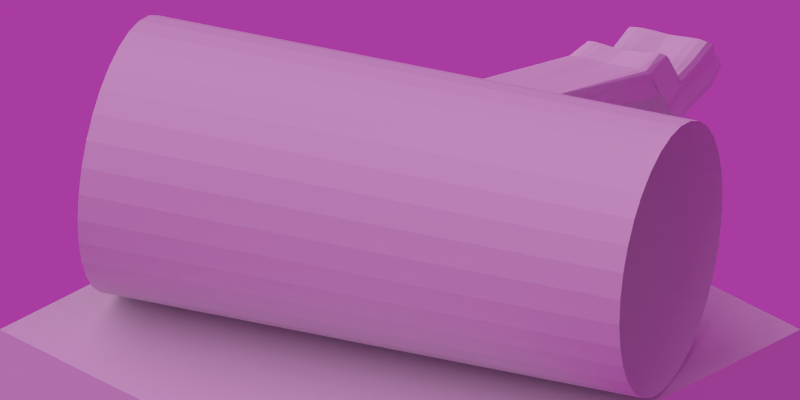 # Source: log.blend  (saved by Blender 2.62.0; exported with 4.5.12 LTS)
import bpy
from mathutils import Matrix  # noqa: F401  (used for matrix-valued properties, if any)

bpy.ops.wm.read_factory_settings(use_empty=True)
scene = bpy.context.scene
scene.name = 'Scene'

# ---- collections
col_collection_1 = bpy.data.collections.new('Collection 1'); scene.collection.children.link(col_collection_1)

# ---- materials (node trees are filled in below, after node groups)
mat_backdrop = bpy.data.materials.new('Backdrop')
mat_backdrop.alpha_threshold = 0.0
mat_backdrop.use_transparent_shadow = False
mat_backdrop.diffuse_color = (0.8, 0.03519, 0.6737, 1.0)
mat_backdrop.roughness = 0.5
mat_backdrop.specular_intensity = 0.0
mat_backdrop.line_color = (0.0, 0.0, 0.0, 1.0)
mat_material = bpy.data.materials.new('Material')
mat_material.alpha_threshold = 0.0
mat_material.use_transparent_shadow = False
mat_material.roughness = 0.5
mat_material.line_color = (0.0, 0.0, 0.0, 1.0)

# ---- material node trees

# ---- world
world_world = bpy.data.worlds.new('World'); scene.world = world_world
world_world.color = (0.3931, 0.04507, 0.3523)
world_world.use_sun_shadow = False
world_world.sun_shadow_jitter_overblur = 0.0
world_world.cycles.sampling_method = 'MANUAL'
world_world.cycles.sample_map_resolution = 256

# ---- cameras
cam_camera_object = bpy.data.cameras.new('Camera_object')
cam_camera_object.type = 'ORTHO'
cam_camera_object.clip_end = 100.0
cam_camera_object.lens = 35.0
cam_camera_object.sensor_width = 32.0
cam_camera_object.sensor_height = 18.0
cam_camera_object.ortho_scale = 5.65
cam_camera_object.dof.focus_distance = 0.0
cam_camera_object.dof.aperture_fstop = 128.0
cam_camera_top = bpy.data.cameras.new('Camera_Top')
cam_camera_top.type = 'ORTHO'
cam_camera_top.clip_end = 100.0
cam_camera_top.lens = 35.0
cam_camera_top.sensor_width = 32.0
cam_camera_top.sensor_height = 18.0
cam_camera_top.ortho_scale = 5.65
cam_camera_top.dof.focus_distance = 0.0
cam_camera_top.dof.aperture_fstop = 128.0
cam_camera_sides = bpy.data.cameras.new('Camera_Sides')
cam_camera_sides.type = 'ORTHO'
cam_camera_sides.clip_end = 100.0
cam_camera_sides.lens = 35.0
cam_camera_sides.sensor_width = 32.0
cam_camera_sides.sensor_height = 18.0
cam_camera_sides.ortho_scale = 5.65
cam_camera_sides.dof.focus_distance = 0.0
cam_camera_sides.dof.aperture_fstop = 128.0

# ---- lights
light_lamp_001 = bpy.data.lights.new('Lamp.001', 'POINT')
light_lamp_001.transmission_factor = 0.0
light_lamp_001.cutoff_distance = 30.0
light_lamp_001.energy = 50.0
light_lamp_001.shadow_buffer_clip_start = 1.001
light_lamp_001.shadow_soft_size = 1.0
light_lamp_001.shadow_maximum_resolution = 0.006
light_lamp_001.use_absolute_resolution = True
light_lamp_001.cycles.use_multiple_importance_sampling = False
light_lamp = bpy.data.lights.new('Lamp', 'SUN')
light_lamp.transmission_factor = 0.0
light_lamp.cutoff_distance = 30.0
light_lamp.angle = 1.571
light_lamp.energy = 1.0
light_lamp.shadow_buffer_clip_start = 1.001
light_lamp.shadow_soft_size = 1.0
light_lamp.shadow_cascade_max_distance = 1000.0
light_lamp.cycles.use_multiple_importance_sampling = False

# ---- meshes
me_cylinder = bpy.data.meshes.new('Cylinder')
me_cylinder.from_pydata([(0.0, 1.0, -1.0), (0.1951, 0.9808, -1.0), (0.3827, 0.9239, -1.0), (0.5556, 0.8315, -1.0), (0.7071, 0.7071, -1.0), (0.8315, 0.5556, -1.0), (0.9239, 0.3827, -1.0), (0.9808, 0.1951, -1.0), (1.0, 7.55e-08, -1.0), (0.9808, -0.1951, -1.0), (0.9239, -0.3827, -1.0), (0.8315, -0.5556, -1.0), (0.7071, -0.7071, -1.0), (0.5556, -0.8315, -1.0), (0.3827, -0.9239, -1.0), (0.1951, -0.9808, -1.0), (-3.258e-07, -1.0, -1.0), (-0.1951, -0.9808, -1.0), (-0.3827, -0.9239, -1.0), (-0.5556, -0.8315, -1.0), (-0.7071, -0.7071, -1.0), (-0.8315, -0.5556, -1.0), (-0.9239, -0.3827, -1.0), (-0.9808, -0.1951, -1.0), (-1.0, 9.656e-07, -1.0), (-0.9808, 0.1951, -1.0), (-0.9239, 0.3827, -1.0), (-0.8315, 0.5556, -1.0), (-0.7071, 0.7071, -1.0), (-0.5556, 0.8315, -1.0), (-0.3827, 0.9239, -1.0), (-0.1951, 0.9808, -1.0), (1.605e-06, 1.0, 1.0), (0.1951, 0.9808, 1.0), (0.3827, 0.9239, 1.0), (0.5556, 0.8315, 1.0), (0.7071, 0.7071, 1.0), (0.8315, 0.5556, 1.0), (0.9239, 0.3827, 1.0), (0.9808, 0.1951, 1.0), (1.0, -2.245e-06, 1.0), (0.9808, -0.1951, 1.0), (0.9239, -0.3827, 1.0), (0.8315, -0.5556, 1.0), (0.7071, -0.7071, 1.0), (0.5556, -0.8315, 1.0), (0.3827, -0.9239, 1.0), (0.1951, -0.9808, 1.0), (9.298e-07, -1.0, 1.0), (-0.1951, -0.9808, 1.0), (-0.3827, -0.9239, 1.0), (-0.5556, -0.8315, 1.0), (-0.7071, -0.7071, 1.0), (-0.8315, -0.5556, 1.0), (-0.9239, -0.3827, 1.0), (-0.9808, -0.1951, 1.0), (-1.0, -4.105e-06, 1.0), (-0.9808, 0.1951, 1.0), (-0.9239, 0.3827, 1.0), (-0.8315, 0.5556, 1.0), (-0.7071, 0.7071, 1.0), (-0.5556, 0.8315, 1.0), (-0.3827, 0.9239, 1.0), (-0.1951, 0.9808, 1.0), (0.1951, 0.9808, -0.8571), (0.1951, 0.9808, -0.7143), (0.1951, 0.9808, -0.5714), (0.1951, 0.9808, -0.4286), (0.1951, 0.9808, -0.2857), (0.1951, 0.9808, -0.1429), (0.1951, 0.9808, 0.0), (0.1951, 0.9808, 0.1429), (0.1951, 0.9808, 0.2857), (0.1951, 0.9808, 0.4286), (0.1951, 0.9808, 0.5714), (0.1951, 0.9808, 0.7143), (0.1951, 0.9808, 0.8571), (1.147e-07, 1.0, -0.8571), (2.293e-07, 1.0, -0.7143), (3.44e-07, 1.0, -0.5714), (4.587e-07, 1.0, -0.4286), (5.733e-07, 1.0, -0.2857), (6.88e-07, 1.0, -0.1429), (8.027e-07, 1.0, 0.0), (9.173e-07, 1.0, 0.1429), (1.032e-06, 1.0, 0.2857), (1.147e-06, 1.0, 0.4286), (1.261e-06, 1.0, 0.5714), (1.376e-06, 1.0, 0.7143), (1.491e-06, 1.0, 0.8571), (0.3827, 0.9239, -0.8571), (0.3827, 0.9239, -0.7143), (0.3827, 0.9239, -0.5714), (0.3827, 0.9239, -0.4286), (0.3827, 0.9239, -0.2857), (0.3827, 0.9239, -0.1429), (0.3827, 0.9239, 0.0), (0.3827, 0.9239, 0.1429), (0.3827, 0.9239, 0.2857), (0.3827, 0.9239, 0.4286), (0.3827, 0.9239, 0.5714), (0.3827, 0.9239, 0.7143), (0.3827, 0.9239, 0.8571), (0.5556, 0.8315, -0.8571), (0.5556, 0.8315, -0.7143), (0.5556, 0.8315, -0.5714), (0.5556, 0.8315, -0.4286), (0.5556, 0.8315, -0.2857), (0.5556, 0.8315, -0.1429), (0.5556, 0.8315, 0.0), (0.5556, 0.8315, 0.1429), (0.5556, 0.8315, 0.2857), (0.5556, 0.8315, 0.4286), (0.5556, 0.8315, 0.5714), (0.5556, 0.8315, 0.7143), (0.5556, 0.8315, 0.8571), (0.7071, 0.7071, -0.8571), (0.7071, 0.7071, -0.7143), (0.7071, 0.7071, -0.5714), (0.7071, 0.7071, -0.4286), (0.7071, 0.7071, -0.2857), (0.7071, 0.7071, -0.1429), (0.7071, 0.7071, 0.0), (0.7071, 0.7071, 0.1429), (0.7071, 0.7071, 0.2857), (0.7071, 0.7071, 0.4286), (0.7071, 0.7071, 0.5714), (0.7071, 0.7071, 0.7143), (0.7071, 0.7071, 0.8571), (0.8315, 0.5556, -0.8571), (0.8315, 0.5556, -0.7143), (0.8315, 0.5556, -0.5714), (0.8315, 0.5556, -0.4286), (0.8315, 0.5556, -0.2857), (0.8315, 0.5556, -0.1429), (0.8315, 0.5556, 0.0), (0.8315, 0.5556, 0.1429), (0.8315, 0.5556, 0.2857), (0.8315, 0.5556, 0.4286), (0.8315, 0.5556, 0.5714), (0.8315, 0.5556, 0.7143), (0.8315, 0.5556, 0.8571), (0.9239, 0.3827, -0.8571), (0.9239, 0.3827, -0.7143), (0.9239, 0.3827, -0.5714), (0.9239, 0.3827, -0.4286), (0.9239, 0.3827, -0.2857), (0.9239, 0.3827, -0.1429), (0.9239, 0.3827, 0.0), (0.9239, 0.3827, 0.1429), (0.9239, 0.3827, 0.2857), (0.9239, 0.3827, 0.4286), (0.9239, 0.3827, 0.5714), (0.9239, 0.3827, 0.7143), (0.9239, 0.3827, 0.8571), (0.9808, 0.1951, -0.8571), (0.9808, 0.1951, -0.7143), (0.9808, 0.1951, -0.5714), (0.9808, 0.1951, -0.4286), (0.9808, 0.1951, -0.2857), (0.9808, 0.1951, -0.1429), (0.9808, 0.1951, 0.0), (0.9808, 0.1951, 0.1429), (0.9808, 0.1951, 0.2857), (0.9808, 0.1951, 0.4286), (0.9808, 0.1951, 0.5714), (0.9808, 0.1951, 0.7143), (0.9808, 0.1951, 0.8571), (1.0, -9.026e-08, -0.8571), (1.0, -2.56e-07, -0.7143), (1.0, -4.218e-07, -0.5714), (1.0, -5.875e-07, -0.4286), (1.0, -7.533e-07, -0.2857), (1.0, -9.191e-07, -0.1429), (1.0, -1.085e-06, 0.0), (1.0, -1.251e-06, 0.1429), (1.0, -1.416e-06, 0.2857), (1.0, -1.582e-06, 0.4286), (1.0, -1.748e-06, 0.5714), (1.0, -1.914e-06, 0.7143), (1.0, -2.079e-06, 0.8571), (0.9808, -0.1951, -0.8571), (0.9808, -0.1951, -0.7143), (0.9808, -0.1951, -0.5714), (0.9808, -0.1951, -0.4286), (0.9808, -0.1951, -0.2857), (0.9808, -0.1951, -0.1429), (0.9808, -0.1951, 0.0), (0.9808, -0.1951, 0.1429), (0.9808, -0.1951, 0.2857), (0.9808, -0.1951, 0.4286), (0.9808, -0.1951, 0.5714), (0.9808, -0.1951, 0.7143), (0.9808, -0.1951, 0.8571), (0.9239, -0.3827, -0.8571), (0.9239, -0.3827, -0.7143), (0.9239, -0.3827, -0.5714), (0.9239, -0.3827, -0.4286), (0.9239, -0.3827, -0.2857), (0.9239, -0.3827, -0.1429), (0.9239, -0.3827, 0.0), (0.9239, -0.3827, 0.1429), (0.9239, -0.3827, 0.2857), (0.9239, -0.3827, 0.4286), (0.9239, -0.3827, 0.5714), (0.9239, -0.3827, 0.7143), (0.9239, -0.3827, 0.8571), (0.8315, -0.5556, -0.8571), (0.8315, -0.5556, -0.7143), (0.8315, -0.5556, -0.5714), (0.8315, -0.5556, -0.4286), (0.8315, -0.5556, -0.2857), (0.8315, -0.5556, -0.1429), (0.8315, -0.5556, 0.0), (0.8315, -0.5556, 0.1429), (0.8315, -0.5556, 0.2857), (0.8315, -0.5556, 0.4286), (0.8315, -0.5556, 0.5714), (0.8315, -0.5556, 0.7143), (0.8315, -0.5556, 0.8571), (0.7071, -0.7071, -0.8571), (0.7071, -0.7071, -0.7143), (0.7071, -0.7071, -0.5714), (0.7071, -0.7071, -0.4286), (0.7071, -0.7071, -0.2857), (0.7071, -0.7071, -0.1429), (0.7071, -0.7071, 0.0), (0.7071, -0.7071, 0.1429), (0.7071, -0.7071, 0.2857), (0.7071, -0.7071, 0.4286), (0.7071, -0.7071, 0.5714), (0.7071, -0.7071, 0.7143), (0.7071, -0.7071, 0.8571), (0.5556, -0.8315, -0.8571), (0.5556, -0.8315, -0.7143), (0.5556, -0.8315, -0.5714), (0.5556, -0.8315, -0.4286), (0.5556, -0.8315, -0.2857), (0.5556, -0.8315, -0.1429), (0.5556, -0.8315, 0.0), (0.5556, -0.8315, 0.1429), (0.5556, -0.8315, 0.2857), (0.5556, -0.8315, 0.4286), (0.5556, -0.8315, 0.5714), (0.5556, -0.8315, 0.7143), (0.5556, -0.8315, 0.8571), (0.3827, -0.9239, -0.8571), (0.3827, -0.9239, -0.7143), (0.3827, -0.9239, -0.5714), (0.3827, -0.9239, -0.4286), (0.3827, -0.9239, -0.2857), (0.3827, -0.9239, -0.1429), (0.3827, -0.9239, 0.0), (0.3827, -0.9239, 0.1429), (0.3827, -0.9239, 0.2857), (0.3827, -0.9239, 0.4286), (0.3827, -0.9239, 0.5714), (0.3827, -0.9239, 0.7143), (0.3827, -0.9239, 0.8571), (0.1951, -0.9808, -0.8571), (0.1951, -0.9808, -0.7143), (0.1951, -0.9808, -0.5714), (0.1951, -0.9808, -0.4286), (0.1951, -0.9808, -0.2857), (0.1951, -0.9808, -0.1429), (0.1951, -0.9808, 0.0), (0.1951, -0.9808, 0.1429), (0.1951, -0.9808, 0.2857), (0.1951, -0.9808, 0.4286), (0.1951, -0.9808, 0.5714), (0.1951, -0.9808, 0.7143), (0.1951, -0.9808, 0.8571), (-2.362e-07, -1.0, -0.8571), (-1.465e-07, -1.0, -0.7143), (-5.677e-08, -1.0, -0.5714), (3.292e-08, -1.0, -0.4286), (1.226e-07, -1.0, -0.2857), (2.123e-07, -1.0, -0.1429), (3.02e-07, -1.0, 0.0), (3.917e-07, -1.0, 0.1429), (4.814e-07, -1.0, 0.2857), (5.711e-07, -1.0, 0.4286), (6.608e-07, -1.0, 0.5714), (7.504e-07, -1.0, 0.7143), (8.401e-07, -1.0, 0.8571), (-0.1951, -0.9808, -0.8571), (-0.1951, -0.9808, -0.7143), (-0.1951, -0.9808, -0.5714), (-0.1951, -0.9808, -0.4286), (-0.1951, -0.9808, -0.2857), (-0.1951, -0.9808, -0.1429), (-0.1951, -0.9808, 0.0), (-0.1951, -0.9808, 0.1429), (-0.1951, -0.9808, 0.2857), (-0.1951, -0.9808, 0.4286), (-0.1951, -0.9808, 0.5714), (-0.1951, -0.9808, 0.7143), (-0.1951, -0.9808, 0.8571), (-0.3827, -0.9239, -0.8571), (-0.3827, -0.9239, -0.7143), (-0.3827, -0.9239, -0.5714), (-0.3827, -0.9239, -0.4286), (-0.3827, -0.9239, -0.2857), (-0.3827, -0.9239, -0.1429), (-0.3827, -0.9239, 0.0), (-0.3827, -0.9239, 0.1429), (-0.3827, -0.9239, 0.2857), (-0.3827, -0.9239, 0.4286), (-0.3827, -0.9239, 0.5714), (-0.3827, -0.9239, 0.7143), (-0.3827, -0.9239, 0.8571), (-0.5556, -0.8315, -0.8571), (-0.5556, -0.8315, -0.7143), (-0.5556, -0.8315, -0.5714), (-0.5556, -0.8315, -0.4286), (-0.5556, -0.8315, -0.2857), (-0.5556, -0.8315, -0.1429), (-0.5556, -0.8315, 0.0), (-0.5556, -0.8315, 0.1429), (-0.5556, -0.8315, 0.2857), (-0.5556, -0.8315, 0.4286), (-0.5556, -0.8315, 0.5714), (-0.5556, -0.8315, 0.7143), (-0.5556, -0.8315, 0.8571), (-0.7071, -0.7071, -0.8571), (-0.7071, -0.7071, -0.7143), (-0.7071, -0.7071, -0.5714), (-0.7071, -0.7071, -0.4286), (-0.7071, -0.7071, -0.2857), (-0.7071, -0.7071, -0.1429), (-0.7071, -0.7071, 0.0), (-0.7071, -0.7071, 0.1429), (-0.7071, -0.7071, 0.2857), (-0.7071, -0.7071, 0.4286), (-0.7071, -0.7071, 0.5714), (-0.7071, -0.7071, 0.7143), (-0.7071, -0.7071, 0.8571), (-0.8315, -0.5556, -0.8571), (-0.8315, -0.5556, -0.7143), (-0.8315, -0.5556, -0.5714), (-0.8315, -0.5556, -0.4286), (-0.8315, -0.5556, -0.2857), (-0.8315, -0.5556, -0.1429), (-0.8315, -0.5556, 0.0), (-0.8315, -0.5556, 0.1429), (-0.8315, -0.5556, 0.2857), (-0.8315, -0.5556, 0.4286), (-0.8315, -0.5556, 0.5714), (-0.8315, -0.5556, 0.7143), (-0.8315, -0.5556, 0.8571), (-0.9239, -0.3827, -0.8571), (-0.9239, -0.3827, -0.7143), (-0.9239, -0.3827, -0.5714), (-0.9239, -0.3827, -0.4286), (-0.9239, -0.3827, -0.2857), (-0.9239, -0.3827, -0.1429), (-0.9239, -0.3827, 0.0), (-0.9239, -0.3827, 0.1429), (-0.9239, -0.3827, 0.2857), (-0.9239, -0.3827, 0.4286), (-0.9239, -0.3827, 0.5714), (-0.9239, -0.3827, 0.7143), (-0.9239, -0.3827, 0.8571), (-0.9808, -0.1951, -0.8571), (-0.9808, -0.1951, -0.7143), (-0.9808, -0.1951, -0.5714), (-0.9808, -0.1951, -0.4286), (-0.9808, -0.1951, -0.2857), (-0.9808, -0.1951, -0.1429), (-0.9808, -0.1951, 0.0), (-0.9808, -0.1951, 0.1429), (-0.9808, -0.1951, 0.2857), (-0.9808, -0.1951, 0.4286), (-0.9808, -0.1951, 0.5714), (-0.9808, -0.1951, 0.7143), (-0.9808, -0.1951, 0.8571), (-1.0, 6.034e-07, -0.8571), (-1.0, 2.413e-07, -0.7143), (-1.0, -1.209e-07, -0.5714), (-1.0, -4.831e-07, -0.4286), (-1.0, -8.452e-07, -0.2857), (-1.0, -1.207e-06, -0.1429), (-1.0, -1.57e-06, 0.0), (-1.0, -1.932e-06, 0.1429), (-1.0, -2.294e-06, 0.2857), (-1.0, -2.656e-06, 0.4286), (-1.0, -3.018e-06, 0.5714), (-1.0, -3.38e-06, 0.7143), (-1.0, -3.743e-06, 0.8571), (-0.9808, 0.1951, -0.8571), (-0.9808, 0.1951, -0.7143), (-0.9808, 0.1951, -0.5714), (-0.9808, 0.1951, -0.4286), (-0.9808, 0.1951, -0.2857), (-0.9808, 0.1951, -0.1429), (-0.9808, 0.1951, 0.0), (-0.9808, 0.1951, 0.1429), (-0.9808, 0.1951, 0.2857), (-0.9808, 0.1951, 0.4286), (-0.9808, 0.1951, 0.5714), (-0.9808, 0.1951, 0.7143), (-0.9808, 0.1951, 0.8571), (-0.9239, 0.3827, -0.8571), (-0.9239, 0.3827, -0.7143), (-0.9239, 0.3827, -0.5714), (-0.9239, 0.3827, -0.4286), (-0.9239, 0.3827, -0.2857), (-0.9239, 0.3827, -0.1429), (-0.9239, 0.3827, 0.0), (-0.9239, 0.3827, 0.1429), (-0.9239, 0.3827, 0.2857), (-0.9239, 0.3827, 0.4286), (-0.9239, 0.3827, 0.5714), (-0.9239, 0.3827, 0.7143), (-0.9239, 0.3827, 0.8571), (-0.8315, 0.5556, -0.8571), (-0.8315, 0.5556, -0.7143), (-0.8315, 0.5556, -0.5714), (-0.8315, 0.5556, -0.4286), (-0.8315, 0.5556, -0.1429), (-0.8315, 0.5556, 0.0), (-0.8315, 0.5556, 0.1429), (-0.8315, 0.5556, 0.2857), (-0.8315, 0.5556, 0.4286), (-0.8315, 0.5556, 0.5714), (-0.8315, 0.5556, 0.7143), (-0.8315, 0.5556, 0.8571), (-0.7071, 0.7071, -0.8571), (-0.7071, 0.7071, -0.7143), (-0.7071, 0.7071, -0.5714), (-0.7071, 0.7071, -0.4286), (-0.7071, 0.7071, -0.2857), (-0.7071, 0.7071, -0.1429), (-0.7071, 0.7071, 0.0), (-0.7071, 0.7071, 0.1429), (-0.7071, 0.7071, 0.2857), (-0.7071, 0.7071, 0.4286), (-0.7071, 0.7071, 0.5714), (-0.7071, 0.7071, 0.7143), (-0.7071, 0.7071, 0.8571), (-0.5556, 0.8315, -0.8571), (-0.5556, 0.8315, -0.7143), (-0.5556, 0.8315, -0.5714), (-0.5556, 0.8315, -0.4286), (-0.5556, 0.8315, -0.2857), (-0.5556, 0.8315, -0.1429), (-0.5556, 0.8315, 0.0), (-0.5556, 0.8315, 0.1429), (-0.5556, 0.8315, 0.2857), (-0.5556, 0.8315, 0.4286), (-0.5556, 0.8315, 0.5714), (-0.5556, 0.8315, 0.7143), (-0.5556, 0.8315, 0.8571), (-0.3827, 0.9239, -0.8571), (-0.3827, 0.9239, -0.7143), (-0.3827, 0.9239, -0.5714), (-0.3827, 0.9239, -0.4286), (-0.3827, 0.9239, -0.2857), (-0.3827, 0.9239, -0.1429), (-0.3827, 0.9239, 0.0), (-0.3827, 0.9239, 0.1429), (-0.3827, 0.9239, 0.2857), (-0.3827, 0.9239, 0.4286), (-0.3827, 0.9239, 0.5714), (-0.3827, 0.9239, 0.7143), (-0.3827, 0.9239, 0.8571), (-0.1951, 0.9808, -0.8571), (-0.1951, 0.9808, -0.7143), (-0.1951, 0.9808, -0.5714), (-0.1951, 0.9808, -0.4286), (-0.1951, 0.9808, -0.2857), (-0.1951, 0.9808, -0.1429), (-0.1951, 0.9808, 0.0), (-0.1951, 0.9808, 0.1429), (-0.1951, 0.9808, 0.2857), (-0.1951, 0.9808, 0.4286), (-0.1951, 0.9808, 0.5714), (-0.1951, 0.9808, 0.7143), (-0.1951, 0.9808, 0.8571), (-1.586, 0.5165, -0.3211), (-1.586, 0.5165, -0.464), (-1.586, 0.5165, -0.6068), (-1.71, 0.3649, -0.3211), (-1.71, 0.3649, -0.6068), (-1.803, 0.1921, -0.3211), (-1.803, 0.1921, -0.464), (-1.803, 0.1921, -0.6068), (-2.374, 0.1711, -0.7237), (-2.374, 0.1711, -0.5809), (-2.374, 0.1711, -0.438), (-2.282, 0.3439, -0.7237), (-2.282, 0.3439, -0.438), (-2.158, 0.4955, -0.7237), (-2.158, 0.4955, -0.5809), (-2.158, 0.4955, -0.438), (-2.158, 0.4955, -0.438), (-2.158, 0.4955, -0.5809), (-2.158, 0.4955, -0.7237), (-2.282, 0.3439, -0.438), (-2.282, 0.3439, -0.5809), (-2.282, 0.3439, -0.7237), (-2.374, 0.1711, -0.438), (-2.374, 0.1711, -0.5809), (-2.374, 0.1711, -0.7237), (-1.649, 0.4497, -0.312), (-1.644, 0.4483, -0.6177), (-1.762, 0.2643, -0.3062), (-1.76, 0.2601, -0.6165), (-1.585, 0.5286, -0.3819), (-1.579, 0.5242, -0.5475), (-1.805, 0.1826, -0.386), (-1.803, 0.1825, -0.543), (-2.086, -0.03275, -0.528), (-2.377, 0.1607, -0.6652), (-2.093, -0.02004, -0.6742), (-2.093, -0.01764, -0.3677), (-2.38, 0.1631, -0.4994), (-1.871, 0.3254, -0.661), (-2.149, 0.5045, -0.6629), (-1.869, 0.2816, -0.5236), (-2.154, 0.5059, -0.5012), (-1.878, 0.3008, -0.406), (-2.332, 0.2431, -0.7387), (-1.999, 0.1682, -0.6674), (-2.001, 0.1843, -0.3941), (-2.341, 0.2473, -0.4234), (-2.214, 0.4274, -0.7388), (-2.212, 0.432, -0.4246), (-2.158, 0.4955, -0.438), (-2.223, 0.4209, -0.4376), (-2.282, 0.3439, -0.438), (-2.282, 0.3439, -0.7237), (-2.219, 0.4204, -0.7254), (-2.158, 0.4955, -0.7237), (-2.331, 0.259, -0.4386), (-2.374, 0.1711, -0.438), (-2.374, 0.1711, -0.7237), (-2.329, 0.2596, -0.7209), (-2.158, 0.4955, -0.5809), (-2.159, 0.4954, -0.5079), (-2.156, 0.497, -0.6515), (-2.373, 0.1721, -0.5095), (-2.374, 0.1711, -0.5809), (-2.375, 0.1732, -0.6542), (-2.33, 0.2561, -0.5836), (-2.283, 0.3421, -0.6505), (-2.281, 0.3442, -0.5106), (-2.221, 0.4213, -0.5782), (-2.093, -0.0372, -0.6126), (-2.097, -0.03774, -0.4378), (-1.865, 0.3091, -0.6071), (-1.874, 0.2978, -0.4542), (-2.047, 0.05845, -0.6853), (-2.059, 0.06856, -0.3641), (-1.931, 0.2525, -0.6752), (-1.94, 0.2491, -0.3899), (-2.226, 0.4282, -0.4283), (-2.224, 0.431, -0.7354), (-2.343, 0.2569, -0.4315), (-2.339, 0.2538, -0.7353), (-2.163, 0.5038, -0.5051), (-2.159, 0.5048, -0.6601), (-2.382, 0.1687, -0.5059), (-2.383, 0.1701, -0.6568), (-2.328, 0.2588, -0.6543), (-2.329, 0.2597, -0.5103), (-2.219, 0.4224, -0.6501), (-2.221, 0.4225, -0.5078), (-1.618, 0.4872, -0.3125), (-1.68, 0.4064, -0.3152), (-1.614, 0.4865, -0.6191), (-1.679, 0.4078, -0.6113), (-1.736, 0.3152, -0.3104), (-1.784, 0.2231, -0.3074), (-1.736, 0.3125, -0.612), (-1.782, 0.2202, -0.6179), (-1.585, 0.527, -0.3487), (-1.585, 0.5218, -0.4241), (-1.582, 0.5191, -0.5048), (-1.58, 0.525, -0.582), (-1.806, 0.183, -0.3499), (-1.803, 0.1865, -0.4242), (-1.802, 0.1866, -0.5026), (-1.804, 0.1824, -0.5774), (-1.953, -0.1237, -0.491), (-2.243, 0.063, -0.5539), (-2.38, 0.1631, -0.6975), (-2.377, 0.1651, -0.6233), (-1.945, -0.1026, -0.6542), (-2.244, 0.06262, -0.7109), (-1.949, -0.1056, -0.3325), (-2.256, 0.06965, -0.3845), (-2.378, 0.167, -0.5398), (-2.381, 0.1663, -0.4663), (-1.733, 0.5919, -0.6296), (-2.013, 0.4179, -0.6995), (-2.153, 0.5047, -0.6961), (-2.153, 0.5005, -0.6215), (-1.729, 0.5608, -0.4951), (-2.015, 0.4034, -0.5572), (-2.155, 0.5015, -0.5409), (-2.155, 0.5055, -0.4674), (-1.736, 0.5784, -0.3748), (-2.018, 0.4084, -0.4087), (-2.357, 0.2045, -0.7372), (-2.306, 0.295, -0.7306), (-1.854, 0.0817, -0.6367), (-2.145, 0.2585, -0.7097), (-1.86, 0.4506, -0.367), (-2.147, 0.2631, -0.4113), (-2.362, 0.2082, -0.4263), (-2.314, 0.2961, -0.4317), (-2.248, 0.3856, -0.7317), (-2.186, 0.465, -0.7364), (-2.246, 0.3892, -0.4288), (-2.186, 0.4691, -0.4273), (-2.158, 0.4955, -0.438), (-2.158, 0.4955, -0.438), (-2.185, 0.4561, -0.437), (-2.254, 0.3833, -0.4371), (-2.282, 0.3439, -0.438), (-2.282, 0.3439, -0.438), (-2.282, 0.3439, -0.7237), (-2.282, 0.3439, -0.7237), (-2.185, 0.4572, -0.7246), (-2.252, 0.3827, -0.7252), (-2.158, 0.4955, -0.7237), (-2.158, 0.4955, -0.7237), (-2.307, 0.3009, -0.4385), (-2.351, 0.2135, -0.4369), (-2.374, 0.1711, -0.438), (-2.374, 0.1711, -0.438), (-2.374, 0.1711, -0.7237), (-2.374, 0.1711, -0.7237), (-2.305, 0.3039, -0.7228), (-2.349, 0.2135, -0.724), (-2.158, 0.4955, -0.5809), (-2.158, 0.4955, -0.5809), (-2.157, 0.4957, -0.4718), (-2.16, 0.4953, -0.5446), (-2.157, 0.497, -0.6154), (-2.153, 0.4943, -0.6893), (-2.371, 0.1683, -0.4735), (-2.375, 0.1718, -0.5446), (-2.374, 0.1711, -0.5809), (-2.374, 0.1711, -0.5809), (-2.374, 0.1729, -0.6182), (-2.372, 0.1708, -0.6881), (-2.306, 0.3001, -0.5823), (-2.35, 0.2109, -0.5816), (-2.282, 0.3422, -0.6166), (-2.28, 0.3422, -0.6889), (-2.28, 0.3416, -0.4735), (-2.281, 0.344, -0.5463), (-2.182, 0.4569, -0.5801), (-2.253, 0.3824, -0.5805), (-2.091, -0.03434, -0.5711), (-1.948, -0.1311, -0.5739), (-2.096, -0.03281, -0.6466), (-2.25, 0.05005, -0.64), (-2.098, -0.03207, -0.3977), (-1.952, -0.1305, -0.4144), (-2.092, -0.03615, -0.4819), (-2.25, 0.05283, -0.4705), (-1.866, 0.3202, -0.6387), (-1.721, 0.5828, -0.5788), (-1.868, 0.2945, -0.5665), (-2.003, 0.421, -0.6393), (-1.872, 0.2882, -0.4893), (-1.731, 0.5776, -0.4187), (-1.874, 0.3034, -0.4276), (-2.018, 0.4228, -0.4755), (-2.071, 0.01302, -0.6875), (-1.9, -0.02247, -0.6571), (-2.023, 0.1114, -0.678), (-2.187, 0.1471, -0.7281), (-2.03, 0.127, -0.3795), (-1.913, -0.01228, -0.3336), (-2.08, 0.02213, -0.3601), (-2.204, 0.1582, -0.3767), (-1.965, 0.2104, -0.6706), (-1.787, 0.5324, -0.6513), (-1.897, 0.2932, -0.6761), (-2.072, 0.3432, -0.7148), (-1.906, 0.2784, -0.3911), (-1.797, 0.528, -0.3529), (-1.97, 0.2154, -0.3927), (-2.073, 0.3454, -0.4058), (-2.193, 0.4617, -0.4333), (-2.219, 0.4307, -0.4257), (-2.256, 0.3874, -0.4319), (-2.225, 0.4248, -0.4322), (-2.254, 0.389, -0.7286), (-2.22, 0.4302, -0.738), (-2.192, 0.4631, -0.7295), (-2.222, 0.4264, -0.7312), (-2.313, 0.2991, -0.4339), (-2.343, 0.2528, -0.4272), (-2.36, 0.214, -0.4349), (-2.337, 0.2584, -0.435), (-2.359, 0.2144, -0.7306), (-2.336, 0.249, -0.738), (-2.311, 0.299, -0.7313), (-2.335, 0.2571, -0.7288), (-2.16, 0.5005, -0.5437), (-2.159, 0.5058, -0.5031), (-2.161, 0.5003, -0.4718), (-2.161, 0.5001, -0.5066), (-2.159, 0.5004, -0.6916), (-2.155, 0.5057, -0.6615), (-2.157, 0.4993, -0.6212), (-2.158, 0.5016, -0.6558), (-2.377, 0.1687, -0.4717), (-2.382, 0.166, -0.5028), (-2.378, 0.169, -0.5428), (-2.378, 0.1703, -0.5077), (-2.378, 0.1693, -0.619), (-2.381, 0.1653, -0.6609), (-2.381, 0.1714, -0.69), (-2.379, 0.1717, -0.6556), (-2.329, 0.2564, -0.6197), (-2.347, 0.211, -0.6528), (-2.326, 0.2587, -0.6885), (-2.308, 0.3017, -0.6529), (-2.327, 0.2571, -0.4735), (-2.348, 0.2113, -0.5085), (-2.328, 0.259, -0.5462), (-2.307, 0.3012, -0.512), (-2.219, 0.421, -0.6149), (-2.253, 0.3837, -0.6504), (-2.216, 0.418, -0.6894), (-2.182, 0.4587, -0.6514), (-2.219, 0.4195, -0.4712), (-2.251, 0.3833, -0.5081), (-2.221, 0.4212, -0.5432), (-2.184, 0.4567, -0.5063), (-1.95, -0.1275, -0.533), (-1.948, -0.1231, -0.6186), (-2.247, 0.05643, -0.597), (-2.251, 0.05103, -0.6799), (-1.955, -0.1244, -0.3699), (-1.952, -0.1279, -0.4524), (-2.259, 0.05853, -0.4212), (-2.246, 0.05631, -0.5126), (-1.725, 0.5902, -0.6088), (-1.726, 0.5712, -0.5355), (-2.006, 0.4245, -0.6721), (-2.01, 0.4119, -0.599), (-1.73, 0.5682, -0.4558), (-1.732, 0.5819, -0.3944), (-2.017, 0.4115, -0.5165), (-2.016, 0.4202, -0.4384), (-1.923, -0.06827, -0.663), (-1.878, 0.02977, -0.648), (-2.22, 0.09891, -0.7263), (-2.167, 0.2026, -0.7209), (-1.888, 0.03787, -0.3486), (-1.934, -0.06538, -0.3255), (-2.178, 0.211, -0.3933), (-2.235, 0.1093, -0.3735), (-1.819, 0.1283, -0.6421), (-1.758, 0.5659, -0.6482), (-2.108, 0.302, -0.7106), (-2.039, 0.3852, -0.7137), (-1.767, 0.5563, -0.3579), (-1.829, 0.4889, -0.3591), (-2.045, 0.3832, -0.4021), (-2.111, 0.3035, -0.4094), (-2.191, 0.4663, -0.4291), (-2.25, 0.3894, -0.4314), (-2.19, 0.4589, -0.4346), (-2.255, 0.386, -0.436), (-2.253, 0.3882, -0.7302), (-2.19, 0.4659, -0.7353), (-2.252, 0.3873, -0.7265), (-2.187, 0.4588, -0.7263), (-2.313, 0.3003, -0.432), (-2.363, 0.2146, -0.4298), (-2.309, 0.3023, -0.4352), (-2.356, 0.2127, -0.4361), (-2.361, 0.2115, -0.7337), (-2.308, 0.2975, -0.7331), (-2.356, 0.2137, -0.7253), (-2.31, 0.3022, -0.7265), (-2.159, 0.5004, -0.5425), (-2.16, 0.5046, -0.4689), (-2.16, 0.4986, -0.5443), (-2.159, 0.4981, -0.4724), (-2.159, 0.5058, -0.6943), (-2.156, 0.4991, -0.6206), (-2.158, 0.4971, -0.6895), (-2.157, 0.4995, -0.6186), (-2.38, 0.1685, -0.4699), (-2.378, 0.1677, -0.5424), (-2.374, 0.1708, -0.4735), (-2.377, 0.1697, -0.5438), (-2.379, 0.1687, -0.6213), (-2.382, 0.168, -0.6955), (-2.378, 0.1716, -0.6185), (-2.377, 0.1724, -0.6895), (-2.349, 0.2119, -0.6164), (-2.347, 0.2102, -0.6883), (-2.306, 0.302, -0.6185), (-2.304, 0.3005, -0.6876), (-2.346, 0.2103, -0.4708), (-2.349, 0.2122, -0.5451), (-2.303, 0.2985, -0.4723), (-2.305, 0.3012, -0.5463), (-2.252, 0.3828, -0.6155), (-2.249, 0.3813, -0.6898), (-2.182, 0.457, -0.6167), (-2.18, 0.4565, -0.6883), (-2.251, 0.3814, -0.4706), (-2.251, 0.3817, -0.5449), (-2.183, 0.4555, -0.4707), (-2.183, 0.4567, -0.5442)], [], [(0, 77, 64, 1), (77, 78, 65, 64), (78, 79, 66, 65), (79, 80, 67, 66), (80, 81, 68, 67), (81, 82, 69, 68), (82, 83, 70, 69), (83, 84, 71, 70), (84, 85, 72, 71), (85, 86, 73, 72), (86, 87, 74, 73), (87, 88, 75, 74), (88, 89, 76, 75), (89, 32, 33, 76), (1, 64, 90, 2), (64, 65, 91, 90), (65, 66, 92, 91), (66, 67, 93, 92), (67, 68, 94, 93), (68, 69, 95, 94), (69, 70, 96, 95), (70, 71, 97, 96), (71, 72, 98, 97), (72, 73, 99, 98), (73, 74, 100, 99), (74, 75, 101, 100), (75, 76, 102, 101), (76, 33, 34, 102), (2, 90, 103, 3), (90, 91, 104, 103), (91, 92, 105, 104), (92, 93, 106, 105), (93, 94, 107, 106), (94, 95, 108, 107), (95, 96, 109, 108), (96, 97, 110, 109), (97, 98, 111, 110), (98, 99, 112, 111), (99, 100, 113, 112), (100, 101, 114, 113), (101, 102, 115, 114), (102, 34, 35, 115), (3, 103, 116, 4), (103, 104, 117, 116), (104, 105, 118, 117), (105, 106, 119, 118), (106, 107, 120, 119), (107, 108, 121, 120), (108, 109, 122, 121), (109, 110, 123, 122), (110, 111, 124, 123), (111, 112, 125, 124), (112, 113, 126, 125), (113, 114, 127, 126), (114, 115, 128, 127), (115, 35, 36, 128), (4, 116, 129, 5), (116, 117, 130, 129), (117, 118, 131, 130), (118, 119, 132, 131), (119, 120, 133, 132), (120, 121, 134, 133), (121, 122, 135, 134), (122, 123, 136, 135), (123, 124, 137, 136), (124, 125, 138, 137), (125, 126, 139, 138), (126, 127, 140, 139), (127, 128, 141, 140), (128, 36, 37, 141), (5, 129, 142, 6), (129, 130, 143, 142), (130, 131, 144, 143), (131, 132, 145, 144), (132, 133, 146, 145), (133, 134, 147, 146), (134, 135, 148, 147), (135, 136, 149, 148), (136, 137, 150, 149), (137, 138, 151, 150), (138, 139, 152, 151), (139, 140, 153, 152), (140, 141, 154, 153), (141, 37, 38, 154), (6, 142, 155, 7), (142, 143, 156, 155), (143, 144, 157, 156), (144, 145, 158, 157), (145, 146, 159, 158), (146, 147, 160, 159), (147, 148, 161, 160), (148, 149, 162, 161), (149, 150, 163, 162), (150, 151, 164, 163), (151, 152, 165, 164), (152, 153, 166, 165), (153, 154, 167, 166), (154, 38, 39, 167), (7, 155, 168, 8), (155, 156, 169, 168), (156, 157, 170, 169), (157, 158, 171, 170), (158, 159, 172, 171), (159, 160, 173, 172), (160, 161, 174, 173), (161, 162, 175, 174), (162, 163, 176, 175), (163, 164, 177, 176), (164, 165, 178, 177), (165, 166, 179, 178), (166, 167, 180, 179), (167, 39, 40, 180), (8, 168, 181, 9), (168, 169, 182, 181), (169, 170, 183, 182), (170, 171, 184, 183), (171, 172, 185, 184), (172, 173, 186, 185), (173, 174, 187, 186), (174, 175, 188, 187), (175, 176, 189, 188), (176, 177, 190, 189), (177, 178, 191, 190), (178, 179, 192, 191), (179, 180, 193, 192), (180, 40, 41, 193), (9, 181, 194, 10), (181, 182, 195, 194), (182, 183, 196, 195), (183, 184, 197, 196), (184, 185, 198, 197), (185, 186, 199, 198), (186, 187, 200, 199), (187, 188, 201, 200), (188, 189, 202, 201), (189, 190, 203, 202), (190, 191, 204, 203), (191, 192, 205, 204), (192, 193, 206, 205), (193, 41, 42, 206), (10, 194, 207, 11), (194, 195, 208, 207), (195, 196, 209, 208), (196, 197, 210, 209), (197, 198, 211, 210), (198, 199, 212, 211), (199, 200, 213, 212), (200, 201, 214, 213), (201, 202, 215, 214), (202, 203, 216, 215), (203, 204, 217, 216), (204, 205, 218, 217), (205, 206, 219, 218), (206, 42, 43, 219), (11, 207, 220, 12), (207, 208, 221, 220), (208, 209, 222, 221), (209, 210, 223, 222), (210, 211, 224, 223), (211, 212, 225, 224), (212, 213, 226, 225), (213, 214, 227, 226), (214, 215, 228, 227), (215, 216, 229, 228), (216, 217, 230, 229), (217, 218, 231, 230), (218, 219, 232, 231), (219, 43, 44, 232), (12, 220, 233, 13), (220, 221, 234, 233), (221, 222, 235, 234), (222, 223, 236, 235), (223, 224, 237, 236), (224, 225, 238, 237), (225, 226, 239, 238), (226, 227, 240, 239), (227, 228, 241, 240), (228, 229, 242, 241), (229, 230, 243, 242), (230, 231, 244, 243), (231, 232, 245, 244), (232, 44, 45, 245), (13, 233, 246, 14), (233, 234, 247, 246), (234, 235, 248, 247), (235, 236, 249, 248), (236, 237, 250, 249), (237, 238, 251, 250), (238, 239, 252, 251), (239, 240, 253, 252), (240, 241, 254, 253), (241, 242, 255, 254), (242, 243, 256, 255), (243, 244, 257, 256), (244, 245, 258, 257), (245, 45, 46, 258), (14, 246, 259, 15), (246, 247, 260, 259), (247, 248, 261, 260), (248, 249, 262, 261), (249, 250, 263, 262), (250, 251, 264, 263), (251, 252, 265, 264), (252, 253, 266, 265), (253, 254, 267, 266), (254, 255, 268, 267), (255, 256, 269, 268), (256, 257, 270, 269), (257, 258, 271, 270), (258, 46, 47, 271), (15, 259, 272, 16), (259, 260, 273, 272), (260, 261, 274, 273), (261, 262, 275, 274), (262, 263, 276, 275), (263, 264, 277, 276), (264, 265, 278, 277), (265, 266, 279, 278), (266, 267, 280, 279), (267, 268, 281, 280), (268, 269, 282, 281), (269, 270, 283, 282), (270, 271, 284, 283), (271, 47, 48, 284), (16, 272, 285, 17), (272, 273, 286, 285), (273, 274, 287, 286), (274, 275, 288, 287), (275, 276, 289, 288), (276, 277, 290, 289), (277, 278, 291, 290), (278, 279, 292, 291), (279, 280, 293, 292), (280, 281, 294, 293), (281, 282, 295, 294), (282, 283, 296, 295), (283, 284, 297, 296), (284, 48, 49, 297), (17, 285, 298, 18), (285, 286, 299, 298), (286, 287, 300, 299), (287, 288, 301, 300), (288, 289, 302, 301), (289, 290, 303, 302), (290, 291, 304, 303), (291, 292, 305, 304), (292, 293, 306, 305), (293, 294, 307, 306), (294, 295, 308, 307), (295, 296, 309, 308), (296, 297, 310, 309), (297, 49, 50, 310), (18, 298, 311, 19), (298, 299, 312, 311), (299, 300, 313, 312), (300, 301, 314, 313), (301, 302, 315, 314), (302, 303, 316, 315), (303, 304, 317, 316), (304, 305, 318, 317), (305, 306, 319, 318), (306, 307, 320, 319), (307, 308, 321, 320), (308, 309, 322, 321), (309, 310, 323, 322), (310, 50, 51, 323), (19, 311, 324, 20), (311, 312, 325, 324), (312, 313, 326, 325), (313, 314, 327, 326), (314, 315, 328, 327), (315, 316, 329, 328), (316, 317, 330, 329), (317, 318, 331, 330), (318, 319, 332, 331), (319, 320, 333, 332), (320, 321, 334, 333), (321, 322, 335, 334), (322, 323, 336, 335), (323, 51, 52, 336), (20, 324, 337, 21), (324, 325, 338, 337), (325, 326, 339, 338), (326, 327, 340, 339), (327, 328, 341, 340), (328, 329, 342, 341), (329, 330, 343, 342), (330, 331, 344, 343), (331, 332, 345, 344), (332, 333, 346, 345), (333, 334, 347, 346), (334, 335, 348, 347), (335, 336, 349, 348), (336, 52, 53, 349), (21, 337, 350, 22), (337, 338, 351, 350), (338, 339, 352, 351), (339, 340, 353, 352), (340, 341, 354, 353), (341, 342, 355, 354), (342, 343, 356, 355), (343, 344, 357, 356), (344, 345, 358, 357), (345, 346, 359, 358), (346, 347, 360, 359), (347, 348, 361, 360), (348, 349, 362, 361), (349, 53, 54, 362), (22, 350, 363, 23), (350, 351, 364, 363), (351, 352, 365, 364), (352, 353, 366, 365), (353, 354, 367, 366), (354, 355, 368, 367), (355, 356, 369, 368), (356, 357, 370, 369), (357, 358, 371, 370), (358, 359, 372, 371), (359, 360, 373, 372), (360, 361, 374, 373), (361, 362, 375, 374), (362, 54, 55, 375), (23, 363, 376, 24), (363, 364, 377, 376), (364, 365, 378, 377), (365, 366, 379, 378), (366, 367, 380, 379), (367, 368, 381, 380), (368, 369, 382, 381), (369, 370, 383, 382), (370, 371, 384, 383), (371, 372, 385, 384), (372, 373, 386, 385), (373, 374, 387, 386), (374, 375, 388, 387), (375, 55, 56, 388), (24, 376, 389, 25), (376, 377, 390, 389), (377, 378, 391, 390), (378, 379, 392, 391), (379, 380, 393, 392), (380, 381, 394, 393), (381, 382, 395, 394), (382, 383, 396, 395), (383, 384, 397, 396), (384, 385, 398, 397), (385, 386, 399, 398), (386, 387, 400, 399), (387, 388, 401, 400), (388, 56, 57, 401), (25, 389, 402, 26), (389, 390, 403, 402), (390, 391, 404, 403), (391, 392, 405, 404), (392, 393, 406, 405), (393, 394, 407, 406), (394, 395, 408, 407), (395, 396, 409, 408), (396, 397, 410, 409), (397, 398, 411, 410), (398, 399, 412, 411), (399, 400, 413, 412), (400, 401, 414, 413), (401, 57, 58, 414), (26, 402, 415, 27), (402, 403, 416, 415), (403, 404, 417, 416), (404, 405, 418, 417), (407, 408, 420, 419), (408, 409, 421, 420), (409, 410, 422, 421), (410, 411, 423, 422), (411, 412, 424, 423), (412, 413, 425, 424), (413, 414, 426, 425), (414, 58, 59, 426), (27, 415, 427, 28), (415, 416, 428, 427), (416, 417, 429, 428), (417, 418, 430, 429), (419, 420, 433, 432), (420, 421, 434, 433), (421, 422, 435, 434), (422, 423, 436, 435), (423, 424, 437, 436), (424, 425, 438, 437), (425, 426, 439, 438), (426, 59, 60, 439), (28, 427, 440, 29), (427, 428, 441, 440), (428, 429, 442, 441), (429, 430, 443, 442), (430, 431, 444, 443), (431, 432, 445, 444), (432, 433, 446, 445), (433, 434, 447, 446), (434, 435, 448, 447), (435, 436, 449, 448), (436, 437, 450, 449), (437, 438, 451, 450), (438, 439, 452, 451), (439, 60, 61, 452), (29, 440, 453, 30), (440, 441, 454, 453), (441, 442, 455, 454), (442, 443, 456, 455), (443, 444, 457, 456), (444, 445, 458, 457), (445, 446, 459, 458), (446, 447, 460, 459), (447, 448, 461, 460), (448, 449, 462, 461), (449, 450, 463, 462), (450, 451, 464, 463), (451, 452, 465, 464), (452, 61, 62, 465), (30, 453, 466, 31), (453, 454, 467, 466), (454, 455, 468, 467), (455, 456, 469, 468), (456, 457, 470, 469), (457, 458, 471, 470), (458, 459, 472, 471), (459, 460, 473, 472), (460, 461, 474, 473), (461, 462, 475, 474), (462, 463, 476, 475), (463, 464, 477, 476), (464, 465, 478, 477), (465, 62, 63, 478), (32, 89, 478, 63), (89, 88, 477, 478), (88, 87, 476, 477), (87, 86, 475, 476), (86, 85, 474, 475), (85, 84, 473, 474), (84, 83, 472, 473), (83, 82, 471, 472), (82, 81, 470, 471), (81, 80, 469, 470), (80, 79, 468, 469), (79, 78, 467, 468), (78, 77, 466, 467), (77, 0, 31, 466), (504, 419, 432), (505, 430, 418), (506, 407, 419), (507, 418, 405), (508, 432, 431), (509, 431, 430), (510, 406, 407), (511, 405, 406), (479, 568, 432), (568, 504, 432), (504, 569, 419), (569, 482, 419), (483, 571, 418), (571, 505, 418), (505, 570, 430), (570, 481, 430), (482, 572, 419), (572, 506, 419), (506, 573, 407), (573, 484, 407), (486, 575, 405), (575, 507, 405), (507, 574, 418), (574, 483, 418), (480, 577, 431), (577, 508, 431), (508, 576, 432), (576, 479, 432), (481, 579, 430), (579, 509, 430), (509, 578, 431), (578, 480, 431), (484, 580, 407), (580, 510, 407), (510, 581, 406), (581, 485, 406), (485, 582, 406), (582, 511, 406), (511, 583, 405), (583, 486, 405), (582, 485, 584, 736), (511, 582, 736, 657), (736, 584, 512, 656), (657, 736, 656, 548), (583, 511, 657, 737), (486, 583, 737, 588), (737, 657, 548, 658), (588, 737, 658, 514), (656, 512, 585, 738), (548, 656, 738, 659), (738, 585, 488, 587), (659, 738, 587, 513), (658, 548, 659, 739), (514, 658, 739, 589), (739, 659, 513, 586), (589, 739, 586, 487), (580, 484, 590, 740), (510, 580, 740, 661), (740, 590, 515, 660), (661, 740, 660, 549), (581, 510, 661, 741), (485, 581, 741, 584), (741, 661, 549, 662), (584, 741, 662, 512), (660, 515, 591, 742), (549, 660, 742, 663), (742, 591, 489, 593), (663, 742, 593, 516), (662, 549, 663, 743), (512, 662, 743, 585), (743, 663, 516, 592), (585, 743, 592, 488), (579, 481, 594, 744), (509, 579, 744, 665), (744, 594, 517, 664), (665, 744, 664, 550), (578, 509, 665, 745), (480, 578, 745, 598), (745, 665, 550, 666), (598, 745, 666, 519), (664, 517, 595, 746), (550, 664, 746, 667), (746, 595, 492, 596), (667, 746, 596, 518), (666, 550, 667, 747), (519, 666, 747, 599), (747, 667, 518, 597), (599, 747, 597, 493), (577, 480, 598, 748), (508, 577, 748, 669), (748, 598, 519, 668), (669, 748, 668, 551), (576, 508, 669, 749), (479, 576, 749, 602), (749, 669, 551, 670), (602, 749, 670, 521), (668, 519, 599, 750), (551, 668, 750, 671), (750, 599, 493, 600), (671, 750, 600, 520), (670, 551, 671, 751), (521, 670, 751, 603), (751, 671, 520, 601), (603, 751, 601, 494), (575, 486, 588, 752), (507, 575, 752, 673), (752, 588, 514, 672), (673, 752, 672, 552), (574, 507, 673, 753), (483, 574, 753, 606), (753, 673, 552, 674), (606, 753, 674, 523), (672, 514, 589, 754), (552, 672, 754, 675), (754, 589, 487, 604), (675, 754, 604, 522), (674, 552, 675, 755), (523, 674, 755, 607), (755, 675, 522, 605), (607, 755, 605, 490), (572, 482, 608, 756), (506, 572, 756, 677), (756, 608, 524, 676), (677, 756, 676, 553), (573, 506, 677, 757), (484, 573, 757, 590), (757, 677, 553, 678), (590, 757, 678, 515), (676, 524, 609, 758), (553, 676, 758, 679), (758, 609, 491, 611), (679, 758, 611, 525), (678, 553, 679, 759), (515, 678, 759, 591), (759, 679, 525, 610), (591, 759, 610, 489), (571, 483, 606, 760), (505, 571, 760, 681), (760, 606, 523, 680), (681, 760, 680, 554), (570, 505, 681, 761), (481, 570, 761, 594), (761, 681, 554, 682), (594, 761, 682, 517), (680, 523, 607, 762), (554, 680, 762, 683), (762, 607, 490, 612), (683, 762, 612, 526), (682, 554, 683, 763), (517, 682, 763, 595), (763, 683, 526, 613), (595, 763, 613, 492), (568, 479, 602, 764), (504, 568, 764, 685), (764, 602, 521, 684), (685, 764, 684, 555), (569, 504, 685, 765), (482, 569, 765, 608), (765, 685, 555, 686), (608, 765, 686, 524), (684, 521, 603, 766), (555, 684, 766, 687), (766, 603, 494, 615), (687, 766, 615, 527), (686, 555, 687, 767), (524, 686, 767, 609), (767, 687, 527, 614), (609, 767, 614, 491), (615, 494, 616, 768), (527, 615, 768, 689), (768, 616, 528, 688), (689, 768, 688, 556), (614, 527, 689, 769), (491, 614, 769, 620), (769, 689, 556, 690), (620, 769, 690, 530), (688, 528, 617, 770), (556, 688, 770, 691), (770, 617, 495, 618), (691, 770, 618, 529), (690, 556, 691, 771), (530, 690, 771, 621), (771, 691, 529, 619), (621, 771, 619, 498), (612, 490, 622, 772), (526, 612, 772, 693), (772, 622, 531, 692), (693, 772, 692, 557), (613, 526, 693, 773), (492, 613, 773, 626), (773, 693, 557, 694), (626, 773, 694, 533), (692, 531, 623, 774), (557, 692, 774, 695), (774, 623, 500, 625), (695, 774, 625, 532), (694, 557, 695, 775), (533, 694, 775, 627), (775, 695, 532, 624), (627, 775, 624, 497), (611, 491, 620, 776), (525, 611, 776, 697), (776, 620, 530, 696), (697, 776, 696, 558), (610, 525, 697, 777), (489, 610, 777, 630), (777, 697, 558, 698), (630, 777, 698, 535), (696, 530, 621, 778), (558, 696, 778, 699), (778, 621, 498, 628), (699, 778, 628, 534), (698, 558, 699, 779), (535, 698, 779, 631), (779, 699, 534, 629), (631, 779, 629, 501), (604, 487, 632, 780), (522, 604, 780, 701), (780, 632, 536, 700), (701, 780, 700, 559), (605, 522, 701, 781), (490, 605, 781, 622), (781, 701, 559, 702), (622, 781, 702, 531), (700, 536, 633, 782), (559, 700, 782, 703), (782, 633, 503, 635), (703, 782, 635, 537), (702, 559, 703, 783), (531, 702, 783, 623), (783, 703, 537, 634), (623, 783, 634, 500), (600, 493, 636, 784), (520, 600, 784, 705), (784, 636, 538, 704), (705, 784, 704, 560), (601, 520, 705, 785), (494, 601, 785, 616), (785, 705, 560, 706), (616, 785, 706, 528), (704, 538, 637, 786), (560, 704, 786, 707), (786, 637, 496, 639), (707, 786, 639, 539), (706, 560, 707, 787), (528, 706, 787, 617), (787, 707, 539, 638), (617, 787, 638, 495), (596, 492, 626, 788), (518, 596, 788, 709), (788, 626, 533, 708), (709, 788, 708, 561), (597, 518, 709, 789), (493, 597, 789, 636), (789, 709, 561, 710), (636, 789, 710, 538), (708, 533, 627, 790), (561, 708, 790, 711), (790, 627, 497, 641), (711, 790, 641, 540), (710, 561, 711, 791), (538, 710, 791, 637), (791, 711, 540, 640), (637, 791, 640, 496), (593, 489, 630, 792), (516, 593, 792, 713), (792, 630, 535, 712), (713, 792, 712, 562), (592, 516, 713, 793), (488, 592, 793, 644), (793, 713, 562, 714), (644, 793, 714, 542), (712, 535, 631, 794), (562, 712, 794, 715), (794, 631, 501, 642), (715, 794, 642, 541), (714, 562, 715, 795), (542, 714, 795, 645), (795, 715, 541, 643), (645, 795, 643, 502), (587, 488, 644, 796), (513, 587, 796, 717), (796, 644, 542, 716), (717, 796, 716, 563), (586, 513, 717, 797), (487, 586, 797, 632), (797, 717, 563, 718), (632, 797, 718, 536), (716, 542, 645, 798), (563, 716, 798, 719), (798, 645, 502, 646), (719, 798, 646, 543), (718, 563, 719, 799), (536, 718, 799, 633), (799, 719, 543, 647), (633, 799, 647, 503), (646, 502, 649, 800), (543, 646, 800, 721), (800, 649, 544, 720), (721, 800, 720, 564), (647, 543, 721, 801), (503, 647, 801, 635), (801, 721, 564, 722), (635, 801, 722, 537), (720, 544, 648, 802), (564, 720, 802, 723), (802, 648, 499, 650), (723, 802, 650, 545), (722, 564, 723, 803), (537, 722, 803, 634), (803, 723, 545, 651), (634, 803, 651, 500), (642, 501, 629, 804), (541, 642, 804, 725), (804, 629, 534, 724), (725, 804, 724, 565), (643, 541, 725, 805), (502, 643, 805, 649), (805, 725, 565, 726), (649, 805, 726, 544), (724, 534, 628, 806), (565, 724, 806, 727), (806, 628, 498, 652), (727, 806, 652, 546), (726, 565, 727, 807), (544, 726, 807, 648), (807, 727, 546, 653), (648, 807, 653, 499), (650, 499, 655, 808), (545, 650, 808, 729), (808, 655, 547, 728), (729, 808, 728, 566), (651, 545, 729, 809), (500, 651, 809, 625), (809, 729, 566, 730), (625, 809, 730, 532), (728, 547, 654, 810), (566, 728, 810, 731), (810, 654, 496, 640), (731, 810, 640, 540), (730, 566, 731, 811), (532, 730, 811, 624), (811, 731, 540, 641), (624, 811, 641, 497), (652, 498, 619, 812), (546, 652, 812, 733), (812, 619, 529, 732), (733, 812, 732, 567), (653, 546, 733, 813), (499, 653, 813, 655), (813, 733, 567, 734), (655, 813, 734, 547), (732, 529, 618, 814), (567, 732, 814, 735), (814, 618, 495, 638), (735, 814, 638, 539), (734, 567, 735, 815), (547, 734, 815, 654), (815, 735, 539, 639), (654, 815, 639, 496)])
me_cylinder.use_remesh_preserve_volume = False
me_cylinder.use_remesh_preserve_attributes = False
me_cylinder.use_mirror_vertex_groups = False
me_cylinder.update()
me_plane = bpy.data.meshes.new('Plane')
me_plane.from_pydata([(1.0, 1.0, 0.0), (1.0, -1.0, 0.0), (-1.0, -1.0, 0.0), (-1.0, 1.0, 0.0)], [], [(0, 3, 2, 1)])
me_plane.materials.append(mat_backdrop)
me_plane.use_remesh_preserve_volume = False
me_plane.use_remesh_preserve_attributes = False
me_plane.use_mirror_vertex_groups = False
me_plane.update()
me_cube = bpy.data.meshes.new('Cube')
me_cube.from_pydata([(1.0, 1.0, -0.5), (1.0, -1.0, -0.5), (-1.0, -1.0, -0.5), (-1.0, 1.0, -0.5), (1.0, 1.0, 0.5), (1.0, -1.0, 0.5), (-1.0, -1.0, 0.5), (-1.0, 1.0, 0.5), (-1.0, 1.0, 0.5), (-1.0, -1.0, 0.5), (1.0, -1.0, 0.5), (1.0, 1.0, 0.5), (1.0, 1.0, 0.5), (1.0, -1.0, 0.5), (-1.0, -1.0, 0.5), (-1.0, 1.0, 0.5), (-1.0, 1.0, 1.125), (-1.0, -1.0, 1.125), (1.0, -1.0, 1.125), (1.0, 1.0, 1.125)], [], [(0, 1, 2, 3), (0, 4, 5, 1), (1, 5, 6, 2), (2, 6, 7, 3), (4, 0, 3, 7), (7, 6, 9, 8), (6, 5, 10, 9), (4, 7, 8, 11), (5, 4, 11, 10), (10, 11, 12, 13), (11, 8, 15, 12), (9, 10, 13, 14), (8, 9, 14, 15), (15, 14, 17, 16), (14, 13, 18, 17), (12, 15, 16, 19), (13, 12, 19, 18), (19, 16, 17, 18)])
me_cube.materials.append(mat_material)
me_cube.use_remesh_preserve_volume = False
me_cube.use_remesh_preserve_attributes = False
me_cube.use_mirror_vertex_groups = False
me_cube.update()

# ---- objects
ob_camera_object = bpy.data.objects.new('Camera_object', cam_camera_object)
ob_cylinder = bpy.data.objects.new('Cylinder', me_cylinder)
ob_backdrop = bpy.data.objects.new('Backdrop', me_plane)
ob_camera_top = bpy.data.objects.new('Camera_Top', cam_camera_top)
ob_camera_sides = bpy.data.objects.new('Camera_Sides', cam_camera_sides)
ob_lamp_001 = bpy.data.objects.new('Lamp.001', light_lamp_001)
ob_cube = bpy.data.objects.new('Cube', me_cube)
ob_lamp = bpy.data.objects.new('Lamp', light_lamp)

# ---- transforms, parenting, visibility, modifiers, constraints
ob_camera_object.location = (10.0, -10.0, 10.85)
ob_camera_object.rotation_euler = (1.047, 0.0, 0.7854)
ob_camera_object.lock_rotations_4d = False
ob_camera_object.empty_display_type = 'ARROWS'
ob_camera_object.color = (0.0, 0.0, 0.0, 0.0)
ob_camera_object.display_type = 'WIRE'
ob_camera_object.lineart.crease_threshold = 0.0
ob_cylinder.location = (0.0, 0.0, 2.627)
ob_cylinder.rotation_euler = (1.571, -0.0, -1.158)
ob_cylinder.scale = (1.0, 1.0, 2.054)
ob_cylinder.lineart.crease_threshold = 0.0
ob_backdrop.location = (0.0, 0.0, 0.0)
ob_backdrop.scale = (21.32, 21.32, 21.32)
ob_backdrop.hide_viewport = True
ob_backdrop.hide_select = True
ob_backdrop.hide_render = True
ob_backdrop.lineart.crease_threshold = 0.0
ob_camera_top.location = (10.0, -10.0, 9.796)
ob_camera_top.rotation_euler = (1.047, 0.0, 0.7854)
ob_camera_top.lock_rotations_4d = False
ob_camera_top.empty_display_type = 'ARROWS'
ob_camera_top.color = (0.0, 0.0, 0.0, 0.0)
ob_camera_top.display_type = 'WIRE'
ob_camera_top.lineart.crease_threshold = 0.0
ob_camera_sides.location = (10.0, -10.0, 8.161)
ob_camera_sides.rotation_euler = (1.047, 0.0, 0.7854)
ob_camera_sides.lock_rotations_4d = False
ob_camera_sides.empty_display_type = 'ARROWS'
ob_camera_sides.color = (0.0, 0.0, 0.0, 0.0)
ob_camera_sides.display_type = 'WIRE'
ob_camera_sides.lineart.crease_threshold = 0.0
ob_lamp_001.location = (10.0, 0.0, 10.0)
ob_lamp_001.rotation_euler = (0.6503, 0.05522, 1.866)
ob_lamp_001.lock_rotations_4d = False
ob_lamp_001.empty_display_type = 'ARROWS'
ob_lamp_001.color = (0.0, 0.0, 0.0, 0.0)
ob_lamp_001.lineart.crease_threshold = 0.0
ob_cube.location = (0.0, 0.0, 0.5)
ob_cube.scale = (2.0, 2.0, 1.0)
ob_cube.lock_rotations_4d = False
ob_cube.empty_display_type = 'ARROWS'
ob_cube.lineart.crease_threshold = 0.0
ob_lamp.location = (-10.0, -10.0, 10.0)
ob_lamp.rotation_euler = (-0.3461, -0.6138, 1.363)
ob_lamp.lock_rotations_4d = False
ob_lamp.empty_display_type = 'ARROWS'
ob_lamp.color = (0.0, 0.0, 0.0, 0.0)
ob_lamp.lineart.crease_threshold = 0.0

# ---- collection membership
col_collection_1.objects.link(ob_camera_object)
col_collection_1.objects.link(ob_cylinder)
col_collection_1.objects.link(ob_backdrop)
col_collection_1.objects.link(ob_camera_top)
col_collection_1.objects.link(ob_camera_sides)
col_collection_1.objects.link(ob_lamp_001)
col_collection_1.objects.link(ob_cube)
col_collection_1.objects.link(ob_lamp)

# ---- scene / render settings (as saved in the file)
scene.camera = ob_camera_object
scene.frame_start = 1; scene.frame_end = 250; scene.frame_set(1)
scene.render.engine = 'BLENDER_EEVEE_NEXT'
scene.render.image_settings.compression = 90
scene.render.resolution_x = 1600
scene.render.resolution_y = 800
scene.render.resolution_percentage = 50
scene.render.dither_intensity = 0.0
scene.render.bake_margin = 2
scene.render.bake_bias = 0.0
scene.cycles.use_denoising = False
scene.cycles.samples = 10
scene.cycles.sampling_pattern = 'TABULATED_SOBOL'
scene.cycles.light_sampling_threshold = 0.0
scene.cycles.use_adaptive_sampling = False
scene.cycles.use_light_tree = False
scene.cycles.blur_glossy = 0.0
scene.cycles.volume_bounces = 1
scene.cycles.pixel_filter_type = 'GAUSSIAN'
scene.cycles.sample_clamp_indirect = 0.0
scene.view_settings.view_transform = 'Standard'
bpy.context.view_layer.update()
